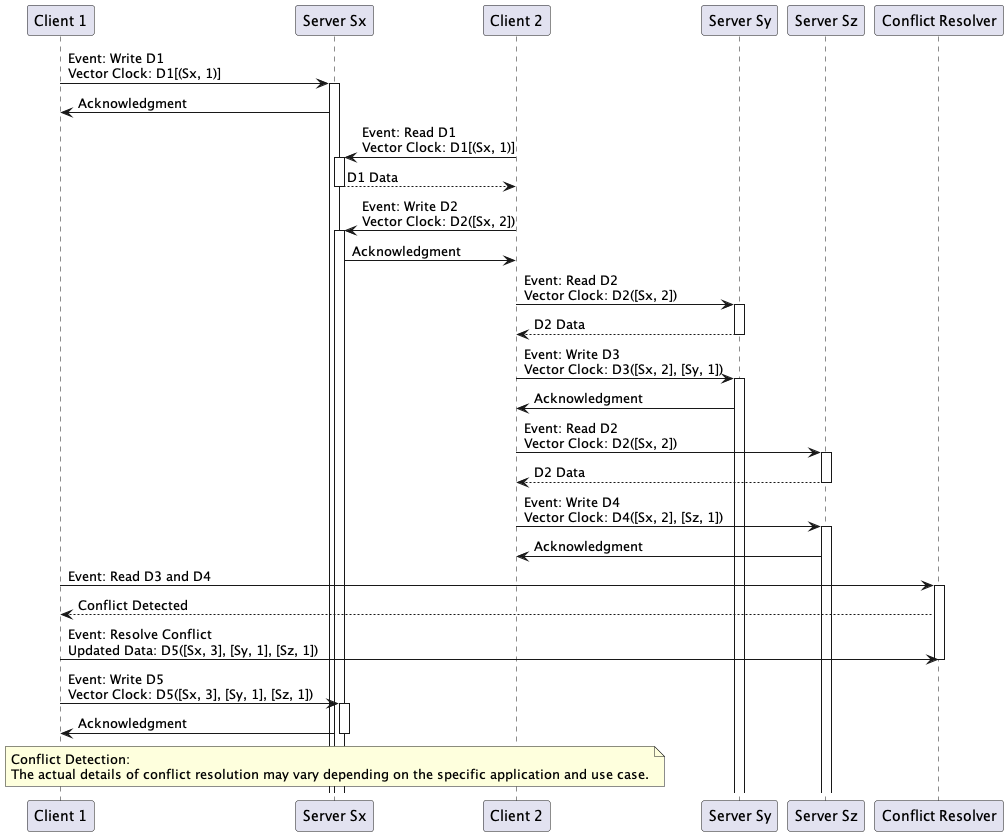

The diagram above was rendered by PlantUML. Its source (embedded in the PNG):
@startuml
participant "Client 1" as C1
participant "Server Sx" as Sx
participant "Client 2" as C2
participant "Server Sy" as Sy
participant "Server Sz" as Sz
participant "Conflict Resolver" as CR

C1 -> Sx: Event: Write D1\nVector Clock: D1[(Sx, 1)]
activate Sx
Sx -> C1: Acknowledgment

C2 -> Sx: Event: Read D1\nVector Clock: D1[(Sx, 1)]
activate Sx
Sx --> C2: D1 Data
deactivate Sx

C2 -> Sx: Event: Write D2\nVector Clock: D2([Sx, 2])
activate Sx
Sx -> C2: Acknowledgment

C2 -> Sy: Event: Read D2\nVector Clock: D2([Sx, 2])
activate Sy
Sy --> C2: D2 Data
deactivate Sy

C2 -> Sy: Event: Write D3\nVector Clock: D3([Sx, 2], [Sy, 1])
activate Sy
Sy -> C2: Acknowledgment

C2 -> Sz: Event: Read D2\nVector Clock: D2([Sx, 2])
activate Sz
Sz --> C2: D2 Data
deactivate Sz

C2 -> Sz: Event: Write D4\nVector Clock: D4([Sx, 2], [Sz, 1])
activate Sz
Sz -> C2: Acknowledgment

C1 -> CR: Event: Read D3 and D4
activate CR
CR --> C1: Conflict Detected

C1 -> CR: Event: Resolve Conflict\nUpdated Data: D5([Sx, 3], [Sy, 1], [Sz, 1])
deactivate CR

C1 -> Sx: Event: Write D5\nVector Clock: D5([Sx, 3], [Sy, 1], [Sz, 1])
activate Sx
Sx -> C1: Acknowledgment
deactivate Sx

note over Sx
  Conflict Detection:
  The actual details of conflict resolution may vary depending on the specific application and use case.
end note

@enduml